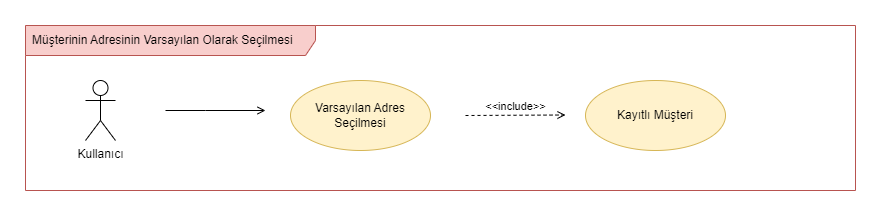

The diagram above was exported from draw.io. Its source (the exported page's mxGraphModel, read from the mxfile embedded in the PNG):
<mxGraphModel dx="1793" dy="3084" grid="1" gridSize="10" guides="1" tooltips="1" connect="1" arrows="1" fold="1" page="1" pageScale="1" pageWidth="850" pageHeight="1100" math="0" shadow="0">
  <root>
    <mxCell id="0" />
    <mxCell id="1" parent="0" />
    <mxCell id="2" value="Müşterinin Adresinin Varsayılan Olarak Seçilmesi" style="shape=umlFrame;whiteSpace=wrap;html=1;width=290;height=30;boundedLbl=1;verticalAlign=middle;align=left;spacingLeft=5;fillColor=#f8cecc;strokeColor=#b85450;" vertex="1" parent="1">
      <mxGeometry x="10" y="230" width="830" height="165" as="geometry" />
    </mxCell>
    <mxCell id="3" value="Kullanıcı" style="shape=umlActor;verticalLabelPosition=bottom;verticalAlign=top;html=1;" vertex="1" parent="1">
      <mxGeometry x="70" y="285" width="30" height="60" as="geometry" />
    </mxCell>
    <mxCell id="4" value="Varsayılan Adres Seçilmesi" style="ellipse;whiteSpace=wrap;html=1;fillColor=#fff2cc;strokeColor=#d6b656;" vertex="1" parent="1">
      <mxGeometry x="275" y="285" width="140" height="70" as="geometry" />
    </mxCell>
    <mxCell id="5" value="Kayıtlı Müşteri" style="ellipse;whiteSpace=wrap;html=1;fillColor=#fff2cc;strokeColor=#d6b656;" vertex="1" parent="1">
      <mxGeometry x="570" y="285" width="140" height="70" as="geometry" />
    </mxCell>
    <mxCell id="6" value="&amp;lt;&amp;lt;include&amp;gt;&amp;gt;" style="html=1;verticalAlign=bottom;labelBackgroundColor=none;endArrow=open;endFill=0;dashed=1;rounded=0;" edge="1" parent="1">
      <mxGeometry width="160" relative="1" as="geometry">
        <mxPoint x="450" y="320" as="sourcePoint" />
        <mxPoint x="550" y="319.5" as="targetPoint" />
      </mxGeometry>
    </mxCell>
    <mxCell id="7" style="edgeStyle=orthogonalEdgeStyle;rounded=0;orthogonalLoop=1;jettySize=auto;html=1;endArrow=open;endFill=0;" edge="1" parent="1">
      <mxGeometry relative="1" as="geometry">
        <mxPoint x="150" y="315" as="sourcePoint" />
        <mxPoint x="250" y="315" as="targetPoint" />
        <Array as="points">
          <mxPoint x="190" y="315" />
          <mxPoint x="190" y="315" />
        </Array>
      </mxGeometry>
    </mxCell>
  </root>
</mxGraphModel>